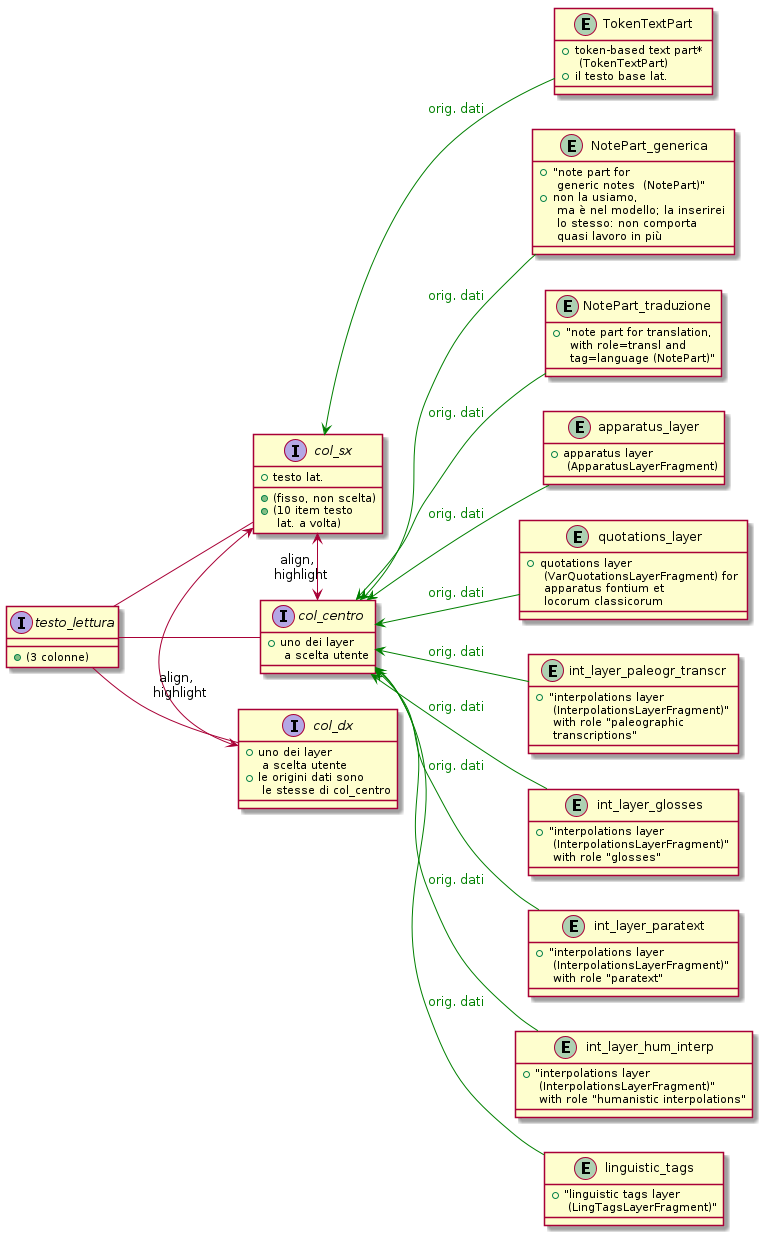

The diagram above was rendered by PlantUML. Its source (embedded in the PNG):
@startuml

left to right direction


interface testo_lettura {
    + (3 colonne)
}

testo_lettura -- col_sx
testo_lettura -- col_centro
testo_lettura -- col_dx



interface col_sx {
    + testo lat.
    + (fisso, non scelta)
    + (10 item testo \n lat. a volta)
}

entity TokenTextPart {
    + token-based text part* \n (TokenTextPart)
    + il testo base lat.
}
TokenTextPart -up-> col_sx  #text:green;line:green : orig. dati




interface col_centro {
    + uno dei layer \n a scelta utente
}

interface col_dx {
    + uno dei layer \n a scelta utente
    + le origini dati sono \n le stesse di col_centro
}

col_sx <-> col_centro : align, \n highlight
col_sx <->  col_dx : align, \n highlight



entity NotePart_generica {
    + "note part for \n generic notes  (NotePart)"
    + non la usiamo, \n ma è nel modello; la inserirei \n lo stesso: non comporta \n quasi lavoro in più
}
NotePart_generica -up-> col_centro  #text:green;line:green : orig. dati

entity NotePart_traduzione {
    + "note part for translation, \n with role=transl and \n tag=language (NotePart)"
}
NotePart_traduzione -up-> col_centro  #text:green;line:green : orig. dati


 
entity apparatus_layer {
    + apparatus layer \n (ApparatusLayerFragment)
}
apparatus_layer -up-> col_centro  #text:green;line:green : orig. dati


entity quotations_layer {
    + quotations layer \n (VarQuotationsLayerFragment) for \n apparatus fontium et \n locorum classicorum
}
quotations_layer -up-> col_centro  #text:green;line:green : orig. dati

entity int_layer_paleogr_transcr {
    + "interpolations layer \n (InterpolationsLayerFragment)" \n with role "paleographic \n transcriptions"
}
int_layer_paleogr_transcr -up-> col_centro  #text:green;line:green : orig. dati

entity int_layer_glosses {
    + "interpolations layer \n (InterpolationsLayerFragment)" \n with role "glosses"
}
int_layer_glosses -up-> col_centro  #text:green;line:green : orig. dati

entity int_layer_paratext {
    + "interpolations layer \n (InterpolationsLayerFragment)" \n with role "paratext"
}
int_layer_paratext -up-> col_centro  #text:green;line:green : orig. dati

entity int_layer_hum_interp {
    + "interpolations layer \n (InterpolationsLayerFragment)" \n with role "humanistic interpolations"
}
int_layer_hum_interp -up-> col_centro  #text:green;line:green : orig. dati

entity linguistic_tags {
    + "linguistic tags layer \n (LingTagsLayerFragment)"
}
linguistic_tags -up-> col_centro  #text:green;line:green : orig. dati
@enduml